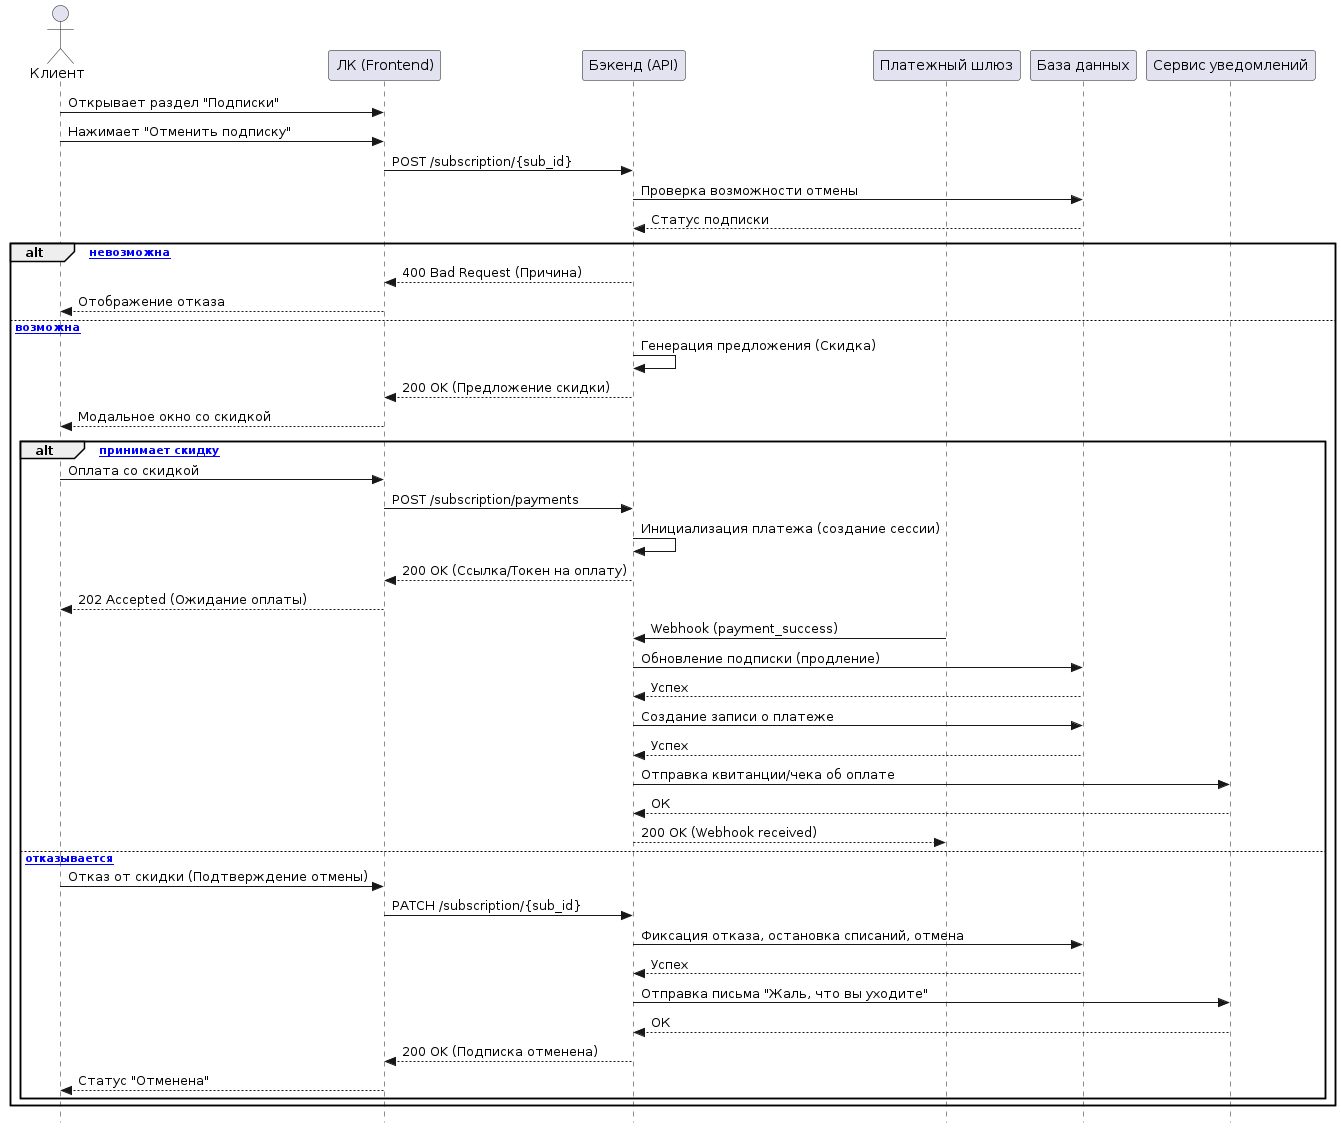

The diagram above was rendered by PlantUML. Its source (embedded in the PNG):
@startuml
skinparam style strictuml
actor Клиент
participant "ЛК (Frontend)" as Frontend
participant "Бэкенд (API)" as Backend
participant "Платежный шлюз" as PaymentGateway
participant "База данных" as DB
participant "Сервис уведомлений" as Notification

Клиент -> Frontend : Открывает раздел "Подписки"
Клиент -> Frontend : Нажимает "Отменить подписку"
Frontend -> Backend : POST /subscription/{sub_id}
Backend -> DB : Проверка возможности отмены
DB --> Backend : Статус подписки

alt [Отмена невозможна]
    Backend --> Frontend : 400 Bad Request (Причина)
    Frontend --> Клиент : Отображение отказа
else [Отмена возможна]
    Backend -> Backend : Генерация предложения (Скидка)
    Backend --> Frontend : 200 OK (Предложение скидки)
    Frontend --> Клиент : Модальное окно со скидкой
    
    alt [Клиент принимает скидку]
        Клиент -> Frontend : Оплата со скидкой
        Frontend -> Backend : POST /subscription/payments
        Backend -> Backend : Инициализация платежа (создание сессии)
        Backend --> Frontend : 200 OK (Ссылка/Токен на оплату)
        Frontend --> Клиент : 202 Accepted (Ожидание оплаты)
        
        PaymentGateway -> Backend : Webhook (payment_success)
        Backend -> DB : Обновление подписки (продление)
        DB --> Backend : Успех
        Backend -> DB : Создание записи о платеже
        DB --> Backend : Успех
        Backend -> Notification : Отправка квитанции/чека об оплате
        Notification --> Backend : ОК
        Backend --> PaymentGateway : 200 OK (Webhook received)
    else [Клиент отказывается]
        Клиент -> Frontend : Отказ от скидки (Подтверждение отмены)
        Frontend -> Backend : PATCH /subscription/{sub_id}
        Backend -> DB : Фиксация отказа, остановка списаний, отмена
        DB --> Backend : Успех
        Backend -> Notification : Отправка письма "Жаль, что вы уходите"
        Notification --> Backend : ОК
        Backend --> Frontend : 200 OK (Подписка отменена)
        Frontend --> Клиент : Статус "Отменена"
    end
end
@enduml